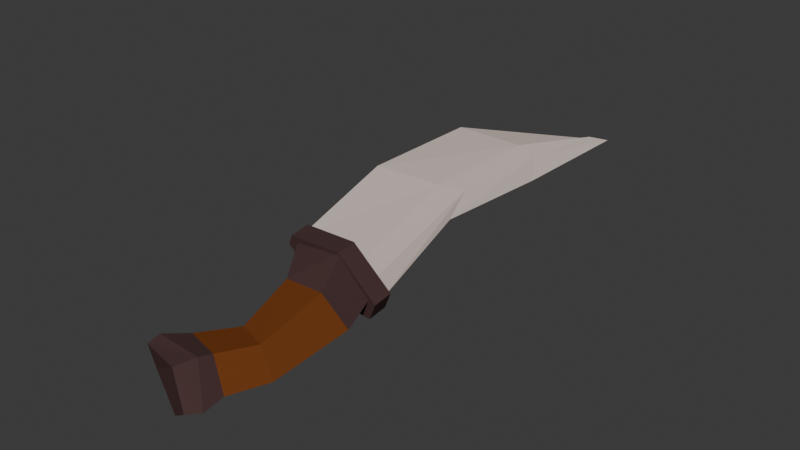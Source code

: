# Source: dagger.blend  (saved by Blender 4.0.36; exported with 4.5.12 LTS)
import bpy
from mathutils import Matrix  # noqa: F401  (used for matrix-valued properties, if any)

bpy.ops.wm.read_factory_settings(use_empty=True)
scene = bpy.context.scene
scene.name = 'Scene'

# ---- collections
col_collection = bpy.data.collections.new('Collection'); scene.collection.children.link(col_collection)

# ---- materials (node trees are filled in below, after node groups)
mat_wood_normal_001 = bpy.data.materials.new('wood_normal.001')
mat_wood_normal_001.alpha_threshold = 0.0
mat_wood_normal_001.use_transparent_shadow = False
mat_wood_normal_001.diffuse_color = (0.1621, 0.04817, 0.0137, 1.0)
mat_wood_normal_001.roughness = 0.5
mat_metal_001 = bpy.data.materials.new('metal.001')
mat_metal_001.alpha_threshold = 0.0
mat_metal_001.use_transparent_shadow = False
mat_metal_001.diffuse_color = (0.07037, 0.03954, 0.0382, 1.0)
mat_metal_001.roughness = 0.5
mat_metal_lighter_001 = bpy.data.materials.new('metal_lighter.001')
mat_metal_lighter_001.alpha_threshold = 0.0
mat_metal_lighter_001.use_transparent_shadow = False
mat_metal_lighter_001.diffuse_color = (0.6173, 0.5149, 0.4678, 1.0)
mat_metal_lighter_001.roughness = 0.5

# ---- material node trees
mat_wood_normal_001.use_nodes = True; mat_wood_normal_001.node_tree.nodes.clear()
_N = mat_wood_normal_001.node_tree.nodes; _L = mat_wood_normal_001.node_tree.links
n0 = _N.new('ShaderNodeOutputMaterial'); n0.name = 'Material Output'; n0.location = (300, 300)
n1 = _N.new('ShaderNodeBsdfDiffuse'); n1.name = 'Diffuse BSDF'; n1.location = (10, 300)
n1.inputs[0].default_value = (0.1621, 0.04817, 0.0137, 1.0)
_L.new(n1.outputs[0], n0.inputs[0])
n0.is_active_output = True
mat_metal_001.use_nodes = True; mat_metal_001.node_tree.nodes.clear()
_N = mat_metal_001.node_tree.nodes; _L = mat_metal_001.node_tree.links
n0 = _N.new('ShaderNodeOutputMaterial'); n0.name = 'Material Output'; n0.location = (300, 300)
n1 = _N.new('ShaderNodeBsdfDiffuse'); n1.name = 'Diffuse BSDF'; n1.location = (10, 300)
n1.inputs[0].default_value = (0.07037, 0.03954, 0.0382, 1.0)
_L.new(n1.outputs[0], n0.inputs[0])
n0.is_active_output = True
mat_metal_lighter_001.use_nodes = True; mat_metal_lighter_001.node_tree.nodes.clear()
_N = mat_metal_lighter_001.node_tree.nodes; _L = mat_metal_lighter_001.node_tree.links
n0 = _N.new('ShaderNodeOutputMaterial'); n0.name = 'Material Output'; n0.location = (300, 300)
n1 = _N.new('ShaderNodeBsdfDiffuse'); n1.name = 'Diffuse BSDF'; n1.location = (10, 300)
n1.inputs[0].default_value = (0.6173, 0.5149, 0.4678, 1.0)
_L.new(n1.outputs[0], n0.inputs[0])
n0.is_active_output = True

# ---- world
world_world = bpy.data.worlds.new('World'); scene.world = world_world
world_world.use_nodes = True; world_world.node_tree.nodes.clear()
_N = world_world.node_tree.nodes; _L = world_world.node_tree.links
n0 = _N.new('ShaderNodeOutputWorld'); n0.name = 'World Output'; n0.location = (300, 300)
n1 = _N.new('ShaderNodeBackground'); n1.name = 'Background'; n1.location = (10, 300)
n1.inputs[0].default_value = (0.05088, 0.05088, 0.05088, 1.0)
_L.new(n1.outputs[0], n0.inputs[0])
n0.is_active_output = True
world_world.color = (0.05088, 0.05088, 0.05088)
world_world.use_sun_shadow = False
world_world.sun_shadow_jitter_overblur = 0.0

# ---- meshes
me_plane_001 = bpy.data.meshes.new('Plane.001')
me_plane_001.from_pydata([(-0.005409, 0.03251, -0.1355), (-0.05701, 0.01008, -0.16), (-0.03629, -0.02618, -0.1546), (0.02744, -0.02602, -0.1224), (0.04886, 0.009771, -0.1197), (-0.03056, 0.0396, 0.06055), (-0.09332, 0.01224, 0.06176), (-0.06935, -0.03204, 0.0613), (0.008224, -0.03204, 0.0598), (0.03219, 0.01224, 0.05934), (2.666e-08, 0.04986, 0.1386), (-0.07332, 0.008919, 0.1386), (-0.04884, -0.03083, 0.1386), (0.02747, -0.02199, 0.1386), (0.07903, 0.005224, 0.1386), (0.002083, 0.03722, -0.1584), (-0.05855, 0.01158, -0.2009), (-0.03681, -0.02954, -0.1833), (0.04477, -0.02976, -0.1453), (0.07572, 0.01151, -0.156), (0.01342, 0.03311, -0.1942), (-0.04287, 0.01004, -0.2209), (-0.02254, -0.02589, -0.2119), (0.05031, -0.02544, -0.1795), (0.07447, 0.009823, -0.18), (0.01136, 0.009769, -0.05377), (-0.03626, 0.03161, -0.07226), (-0.06569, -0.02558, -0.08368), (-0.006831, -0.02558, -0.06083), (-0.08388, 0.009769, -0.09075), (0.0888, 0.01095, 0.1305), (0.0888, -0.00856, 0.1305), (0.08903, -0.00856, 0.1686), (0.08903, 0.01095, 0.1686), (-2.34e-10, -0.04623, 0.1667), (1.55e-08, -0.04623, 0.1295), (-1.55e-08, 0.05226, 0.1667), (2.34e-10, 0.05226, 0.1295), (-0.0888, 0.011, 0.1305), (-0.0888, -0.02371, 0.1305), (-0.08903, -0.02371, 0.1686), (-0.08903, 0.011, 0.1686), (-0.02316, -0.01712, 0.1539), (-0.02316, 0.01893, 0.1539), (-0.02132, -0.01502, 0.6269), (-0.02132, 0.02102, 0.6269), (0.08431, 0.0, 0.1539), (0.08616, -0.001397, 0.5942), (0.006849, 0.027, 0.4081), (0.006849, -0.01433, 0.4081), (0.1076, 0.01163, 0.3682), (-0.05759, -0.01712, 0.1539), (-0.05759, 0.01893, 0.1539), (-0.05574, -0.01502, 0.6269), (-0.05574, 0.02102, 0.6269), (0.0, -0.02188, 0.1539), (0.0, 0.02188, 0.1539), (-0.08975, -0.0147, 0.7773), (-0.08975, 0.0147, 0.7773), (-0.08431, 0.0, 0.1539), (-0.08246, -0.001397, 0.5942), (-0.1132, -8.224e-10, 0.8214), (-0.03111, 0.027, 0.4385), (-0.03111, -0.01433, 0.4385), (-0.05114, 0.01163, 0.3747)], [(55, 42), (43, 56), (55, 51), (52, 56)], [(26, 5, 9, 25), (28, 8, 7, 27), (29, 6, 5, 26), (25, 9, 8, 28), (27, 7, 6, 29), (9, 5, 10, 14), (7, 8, 13, 12), (5, 6, 11, 10), (8, 9, 14, 13), (6, 7, 12, 11), (0, 4, 19, 15), (3, 2, 17, 18), (1, 0, 15, 16), (4, 3, 18, 19), (2, 1, 16, 17), (17, 16, 21, 22), (15, 19, 24, 20), (18, 17, 22, 23), (16, 15, 20, 21), (19, 18, 23, 24), (2, 27, 29, 1), (4, 25, 28, 3), (1, 29, 26, 0), (3, 28, 27, 2), (0, 26, 25, 4), (34, 35, 31, 32), (37, 36, 33, 30), (36, 34, 32, 33), (35, 37, 30, 31), (39, 40, 41, 38), (31, 30, 33, 32), (34, 40, 39, 35), (37, 38, 41, 36), (36, 41, 40, 34), (35, 39, 38, 37), (61, 47, 45, 58), (50, 48, 45, 47), (44, 57, 53), (49, 50, 47, 44), (57, 44, 47, 61), (42, 46, 50, 49), (42, 49, 63, 51), (45, 48, 62, 54), (46, 43, 48, 50), (61, 58, 54, 60), (64, 60, 54, 62), (58, 45, 54), (63, 53, 60, 64), (57, 61, 60, 53), (51, 63, 64, 59), (49, 44, 53, 63), (59, 64, 62, 52), (21, 20, 24, 23, 22), (48, 43, 52, 62)])
me_plane_001.polygons.foreach_set('material_index', [0, 0, 0, 0, 0, 1, 1, 1, 1, 1, 1, 1, 1, 1, 1, 1, 1, 1, 1, 1, 0, 0, 0, 0, 0, 1, 1, 1, 1, 1, 1, 1, 1, 1, 1, 2, 2, 2, 2, 2, 2, 2, 2, 2, 2, 2, 2, 2, 2, 2, 2, 2, 1, 2])
me_plane_001.materials.append(mat_wood_normal_001)
me_plane_001.materials.append(mat_metal_001)
me_plane_001.materials.append(mat_metal_lighter_001)
me_plane_001.use_remesh_preserve_volume = False
me_plane_001.use_remesh_preserve_attributes = False
me_plane_001.use_mirror_vertex_groups = False
me_plane_001.update()

# ---- objects
ob_weapon_sword_throwing_001 = bpy.data.objects.new('weapon_sword_throwing.001', me_plane_001)

# ---- transforms, parenting, visibility, modifiers, constraints
ob_weapon_sword_throwing_001.location = (0.6942, -0.01492, 1.453)
ob_weapon_sword_throwing_001.rotation_euler = (1.461, -0.4143, -3.066)
ob_weapon_sword_throwing_001.scale = (0.3955, 0.3955, 0.3955)
ob_weapon_sword_throwing_001.lineart.crease_threshold = 0.0

# ---- collection membership
col_collection.objects.link(ob_weapon_sword_throwing_001)

# ---- scene / render settings (as saved in the file)
scene.frame_start = 1; scene.frame_end = 250; scene.frame_set(1)
scene.render.engine = 'BLENDER_EEVEE_NEXT'
scene.cycles.sampling_pattern = 'TABULATED_SOBOL'
bpy.context.view_layer.update()

# ---- added for rendering (the .blend has no active camera and no usable light): camera, sun
cam_auto = bpy.data.cameras.new('AutoCamera')
cam_auto.lens = 50.0
cam_auto.sensor_width = 36.0
cam_auto.clip_end = 1000.0
ob_auto_camera = bpy.data.objects.new('AutoCamera', cam_auto)
scene.collection.objects.link(ob_auto_camera)
ob_auto_camera.location = (1.10569, -0.393225, 1.79681)
ob_auto_camera.rotation_euler = (1.09748, -7.21219e-08, 0.694738)
scene.camera = ob_auto_camera
light_auto_sun = bpy.data.lights.new('AutoSun', 'SUN')
light_auto_sun.energy = 3.0
light_auto_sun.angle = 0.0523599
ob_auto_sun = bpy.data.objects.new('AutoSun', light_auto_sun)
scene.collection.objects.link(ob_auto_sun)
ob_auto_sun.rotation_euler = (0.872665, 0.174533, 0.523599)
bpy.context.view_layer.update()
